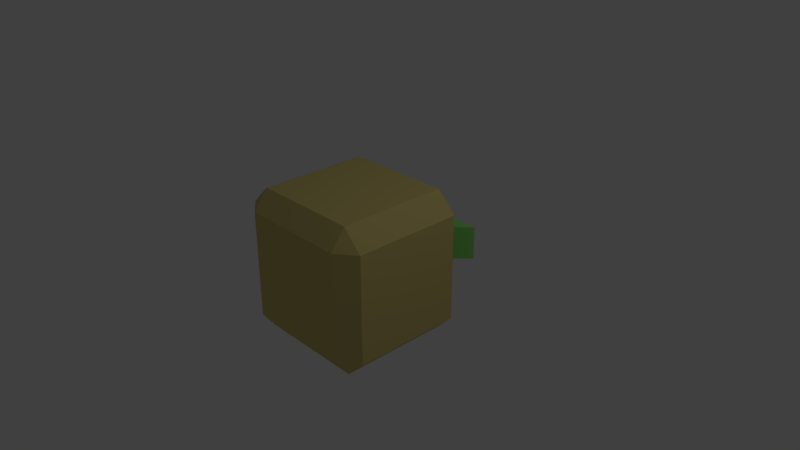 # Source: potato_unity.blend  (saved by Blender 2.78.0; exported with 4.5.12 LTS)
import bpy
from mathutils import Matrix  # noqa: F401  (used for matrix-valued properties, if any)

bpy.ops.wm.read_factory_settings(use_empty=True)
scene = bpy.context.scene
scene.name = 'Scene'

# ---- collections
col_collection_1 = bpy.data.collections.new('Collection 1'); scene.collection.children.link(col_collection_1)

# ---- materials (node trees are filled in below, after node groups)
mat_potato = bpy.data.materials.new('Potato')
mat_potato.alpha_threshold = 0.0
mat_potato.use_transparent_shadow = False
mat_potato.diffuse_color = (0.6619, 0.5498, 0.1951, 1.0)
mat_potato.roughness = 0.5
mat_potato.line_color = (0.0, 0.0, 0.0, 1.0)
mat_leaves = bpy.data.materials.new('Leaves')
mat_leaves.alpha_threshold = 0.0
mat_leaves.use_transparent_shadow = False
mat_leaves.diffuse_color = (0.2753, 0.8, 0.1912, 1.0)
mat_leaves.roughness = 0.5

# ---- material node trees

# ---- world
world_world = bpy.data.worlds.new('World'); scene.world = world_world
world_world.color = (0.05088, 0.05088, 0.05088)
world_world.use_sun_shadow = False
world_world.sun_shadow_jitter_overblur = 0.0
world_world.cycles.sampling_method = 'MANUAL'

# ---- cameras
cam_camera = bpy.data.cameras.new('Camera')
cam_camera.clip_end = 100.0
cam_camera.lens = 35.0
cam_camera.sensor_width = 32.0
cam_camera.sensor_height = 18.0
cam_camera.ortho_scale = 7.314
cam_camera.dof.focus_distance = 0.0
cam_camera.dof.aperture_fstop = 128.0

# ---- lights
light_lamp = bpy.data.lights.new('Lamp', 'POINT')
light_lamp.transmission_factor = 0.0
light_lamp.cutoff_distance = 30.0
light_lamp.energy = 100.0
light_lamp.shadow_buffer_clip_start = 1.001
light_lamp.shadow_soft_size = 0.1
light_lamp.shadow_maximum_resolution = 0.006
light_lamp.use_absolute_resolution = True

# ---- meshes
me_cube = bpy.data.meshes.new('Cube')
me_cube.from_pydata([(1.0, -1.0, -0.7333), (1.0, -1.0, 0.7333), (0.7333, -1.0, -1.0), (-0.7333, -1.0, -1.0), (0.7333, -1.0, 1.0), (-0.7333, -1.0, 1.0), (-1.0, -1.0, 0.7333), (-1.0, -1.0, -0.7333), (1.0, 0.5, -0.7333), (1.0, 0.5, 0.7333), (0.7333, 0.5, -1.0), (-0.7333, 0.5, -1.0), (0.7333, 0.5, 1.0), (-0.7333, 0.5, 1.0), (-1.0, 0.5, 0.7333), (-1.0, 0.5, -0.7333), (0.3333, 0.7, -0.3333), (0.3333, 0.7, 0.3333), (-0.3333, 0.7, -0.3333), (-0.3333, 0.7, 0.3333), (0.7333, -1.2, -0.7333), (-0.7333, -1.2, -0.7333), (0.7333, -1.2, 0.7333), (-0.7333, -1.2, 0.7333), (0.7333, 0.7, -0.7333), (0.7333, 0.7, 0.7333), (-0.7333, 0.7, -0.7333), (-0.7333, 0.7, 0.7333), (0.002924, 0.7, 0.3333), (0.002924, 0.7, -0.3333), (-0.09708, 0.7, -0.2333), (-0.2333, 0.7, -0.2333), (-0.2333, 0.7, 0.2333), (-0.09708, 0.7, 0.2333), (0.1029, 0.7, 0.2333), (0.2333, 0.7, -0.2333), (0.2333, 0.7, 0.2333), (0.7242, 1.2, 0.2333), (0.1029, 0.7, -0.2333), (0.3177, 1.2, 0.2333), (-0.7304, 1.2, -0.2333), (-0.3057, 1.2, -0.2333), (0.7242, 1.2, -0.2333), (0.3177, 1.2, -0.2333), (-0.7304, 1.2, 0.2333), (-0.3057, 1.2, 0.2333)], [], [(7, 6, 14, 15), (15, 11, 3, 7), (0, 2, 10, 8), (3, 11, 10, 2), (1, 0, 8, 9), (6, 23, 5), (25, 27, 13, 12), (12, 9, 25), (8, 24, 25, 9), (10, 11, 26, 24), (32, 33, 45, 44), (26, 15, 14, 27), (15, 26, 11), (21, 23, 6, 7), (2, 20, 21, 3), (0, 1, 22, 20), (20, 22, 23, 21), (13, 27, 14), (22, 4, 5, 23), (5, 4, 12, 13), (1, 9, 12, 4), (6, 5, 13, 14), (7, 3, 21), (4, 22, 1), (8, 10, 24), (2, 0, 20), (16, 17, 25, 24), (19, 18, 26, 27), (18, 16, 24, 26), (17, 19, 27, 25), (38, 34, 39, 43), (32, 31, 18, 19), (31, 30, 29, 18), (30, 33, 28, 29), (33, 32, 19, 28), (35, 36, 17, 16), (36, 34, 28, 17), (34, 38, 29, 28), (38, 35, 16, 29), (39, 37, 42, 43), (40, 44, 45, 41), (36, 35, 42, 37), (34, 36, 37, 39), (33, 30, 41, 45), (31, 32, 44, 40), (35, 38, 43, 42), (30, 31, 40, 41)])
me_cube.polygons.foreach_set('material_index', [0, 0, 0, 0, 0, 0, 0, 0, 0, 0, 1, 0, 0, 0, 0, 0, 0, 0, 0, 0, 0, 0, 0, 0, 0, 0, 0, 0, 0, 0, 1, 0, 0, 0, 0, 0, 0, 0, 0, 1, 1, 1, 1, 1, 1, 1, 1])
me_cube.materials.append(mat_potato)
me_cube.materials.append(mat_leaves)
me_cube.use_remesh_preserve_volume = False
me_cube.use_remesh_preserve_attributes = False
me_cube.use_mirror_vertex_groups = False
me_cube.update()

# ---- objects
ob_potato = bpy.data.objects.new('Potato', me_cube)
ob_lamp = bpy.data.objects.new('Lamp', light_lamp)
ob_camera = bpy.data.objects.new('Camera', cam_camera)

# ---- transforms, parenting, visibility, modifiers, constraints
ob_potato.location = (0.0, 0.0, 0.0)
ob_potato.lock_rotations_4d = False
ob_potato.empty_display_type = 'ARROWS'
ob_potato.lineart.crease_threshold = 0.0
ob_lamp.location = (4.076, 1.005, 5.904)
ob_lamp.rotation_euler = (0.6503, 0.05522, 1.866)
ob_lamp.lock_rotations_4d = False
ob_lamp.empty_display_type = 'ARROWS'
ob_lamp.color = (0.0, 0.0, 0.0, 0.0)
ob_lamp.lineart.crease_threshold = 0.0
ob_camera.location = (7.481, -6.508, 5.344)
ob_camera.rotation_euler = (1.109, 0.0, 0.8149)
ob_camera.lock_rotations_4d = False
ob_camera.empty_display_type = 'ARROWS'
ob_camera.color = (0.0, 0.0, 0.0, 0.0)
ob_camera.display_type = 'WIRE'
ob_camera.lineart.crease_threshold = 0.0

# ---- collection membership
col_collection_1.objects.link(ob_potato)
col_collection_1.objects.link(ob_lamp)
col_collection_1.objects.link(ob_camera)

# ---- scene / render settings (as saved in the file)
scene.camera = ob_camera
scene.frame_start = 1; scene.frame_end = 250; scene.frame_set(1)
scene.render.engine = 'BLENDER_EEVEE_NEXT'
scene.render.resolution_percentage = 50
scene.render.dither_intensity = 0.0
scene.cycles.use_denoising = False
scene.cycles.samples = 128
scene.cycles.sampling_pattern = 'TABULATED_SOBOL'
scene.cycles.light_sampling_threshold = 0.0
scene.cycles.use_adaptive_sampling = False
scene.cycles.use_light_tree = False
scene.cycles.blur_glossy = 0.0
scene.cycles.sample_clamp_indirect = 0.0
scene.view_settings.view_transform = 'Standard'
bpy.context.view_layer.update()
